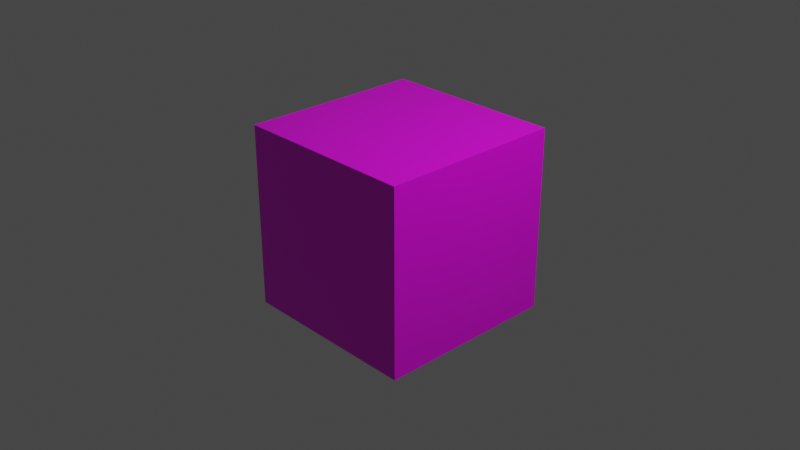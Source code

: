 # Source: base.blend  (saved by Blender 3.0.42; exported with 4.5.12 LTS)
import bpy
from mathutils import Matrix  # noqa: F401  (used for matrix-valued properties, if any)

bpy.ops.wm.read_factory_settings(use_empty=True)
scene = bpy.context.scene
scene.name = 'Scene'

# ---- collections
col_collection = bpy.data.collections.new('Collection'); scene.collection.children.link(col_collection)

# ---- images (referenced by path relative to the original .blend; pixels are not part of the script)
import os
ASSET_DIR = os.environ.get("B2B_ASSET_DIR", "")  # directory of the original .blend (textures are referenced by path, not embedded)
HERE = os.path.dirname(os.path.abspath(__file__))  # packed textures are extracted next to this script under _unpacked/

def load_image(name, relpath, width, height, colorspace="sRGB"):
    """Load a texture the original file referenced (path relative to the .blend, or extracted next to this script)."""
    p = next((c for c in (os.path.join(HERE, relpath), os.path.join(ASSET_DIR, relpath)) if relpath and os.path.exists(c)), "")
    if p:
        img = bpy.data.images.load(p, check_existing=True)
        img.name = name
    else:  # same state as the original file: an image datablock whose file is absent (Cycles renders it pink)
        img = bpy.data.images.new(name, width, height)
        img.source = "FILE"
        img.filepath = "//" + (relpath or name)
    img.colorspace_settings.name = colorspace
    return img
img_white_png = load_image('white.png', 'white.png', 1024, 1024, 'sRGB')

# ---- materials (node trees are filled in below, after node groups)
mat_material = bpy.data.materials.new('Material')
mat_material.alpha_threshold = 0.0
mat_material.use_transparent_shadow = False
mat_material.line_color = (0.0, 0.0, 0.0, 1.0)

# ---- material node trees
mat_material.use_nodes = True; mat_material.node_tree.nodes.clear()
_N = mat_material.node_tree.nodes; _L = mat_material.node_tree.links
n0 = _N.new('ShaderNodeOutputMaterial'); n0.name = 'Material Output'; n0.location = (300, 300)
n1 = _N.new('ShaderNodeBsdfPrincipled'); n1.name = 'Principled BSDF'; n1.location = (10, 300)
n1.distribution = 'GGX'
n1.subsurface_method = 'RANDOM_WALK_SKIN'
n1.inputs[2].default_value = 0.4
n1.inputs[3].default_value = 1.45
n1.inputs[27].default_value = (0.0, 0.0, 0.0, 1.0)
n1.inputs[28].default_value = 1.0
n2 = _N.new('ShaderNodeTexImage'); n2.name = 'Image Texture'; n2.location = (-280, 280)
n2.image = img_white_png
_L.new(n1.outputs[0], n0.inputs[0])
_L.new(n2.outputs[0], n1.inputs[0])
n0.is_active_output = True

# ---- world
world_world = bpy.data.worlds.new('World'); scene.world = world_world
world_world.use_nodes = True; world_world.node_tree.nodes.clear()
_N = world_world.node_tree.nodes; _L = world_world.node_tree.links
n0 = _N.new('ShaderNodeOutputWorld'); n0.name = 'World Output'; n0.location = (300, 300)
n1 = _N.new('ShaderNodeBackground'); n1.name = 'Background'; n1.location = (10, 300)
n1.inputs[0].default_value = (0.05088, 0.05088, 0.05088, 1.0)
_L.new(n1.outputs[0], n0.inputs[0])
n0.is_active_output = True
world_world.color = (0.05088, 0.05088, 0.05088)
world_world.use_sun_shadow = False
world_world.sun_shadow_jitter_overblur = 0.0

# ---- cameras
cam_camera = bpy.data.cameras.new('Camera')
cam_camera.clip_end = 100.0
cam_camera.ortho_scale = 7.314

# ---- lights
light_light = bpy.data.lights.new('Light', 'POINT')
light_light.transmission_factor = 0.0
light_light.energy = 1000.0
light_light.shadow_soft_size = 0.1
light_light.shadow_maximum_resolution = 0.006
light_light.use_absolute_resolution = True

# ---- meshes
me_cube = bpy.data.meshes.new('Cube')
me_cube.from_pydata([(1.0, 1.0, 1.0), (1.0, 1.0, -1.0), (1.0, -1.0, 1.0), (1.0, -1.0, -1.0), (-1.0, 1.0, 1.0), (-1.0, 1.0, -1.0), (-1.0, -1.0, 1.0), (-1.0, -1.0, -1.0)], [], [(0, 4, 6, 2), (3, 2, 6, 7), (7, 6, 4, 5), (5, 1, 3, 7), (1, 0, 2, 3), (5, 4, 0, 1)])
_uv = me_cube.uv_layers.new(name='UVMap')
_uv.uv.foreach_set('vector', [0.625, 0.5, 0.875, 0.5, 0.875, 0.75, 0.625, 0.75, 0.375, 0.75, 0.625, 0.75, 0.625, 1.0, 0.375, 1.0, 0.375, 0.0, 0.625, 0.0, 0.625, 0.25, 0.375, 0.25, 0.125, 0.5, 0.375, 0.5, 0.375, 0.75, 0.125, 0.75, 0.375, 0.5, 0.625, 0.5, 0.625, 0.75, 0.375, 0.75, 0.375, 0.25, 0.625, 0.25, 0.625, 0.5, 0.375, 0.5])
me_cube.materials.append(mat_material)
me_cube.use_remesh_preserve_volume = False
me_cube.use_remesh_preserve_attributes = False
me_cube.use_mirror_vertex_groups = False
me_cube.update()

# ---- objects
ob_cube = bpy.data.objects.new('Cube', me_cube)
ob_light = bpy.data.objects.new('Light', light_light)
ob_camera = bpy.data.objects.new('Camera', cam_camera)

# ---- transforms, parenting, visibility, modifiers, constraints
ob_cube.location = (0.0, 0.0, 0.0)
ob_cube.lock_rotations_4d = False
ob_cube.empty_display_type = 'ARROWS'
ob_cube.lineart.crease_threshold = 0.0
ob_light.location = (4.076, 1.005, 5.904)
ob_light.rotation_euler = (0.6503, 0.05522, 1.866)
ob_light.lock_rotations_4d = False
ob_light.empty_display_type = 'ARROWS'
ob_light.color = (0.0, 0.0, 0.0, 0.0)
ob_light.lineart.crease_threshold = 0.0
ob_camera.location = (7.359, -6.926, 4.958)
ob_camera.rotation_euler = (1.109, 0.0, 0.8149)
ob_camera.lock_rotations_4d = False
ob_camera.empty_display_type = 'ARROWS'
ob_camera.color = (0.0, 0.0, 0.0, 0.0)
ob_camera.display_type = 'WIRE'
ob_camera.lineart.crease_threshold = 0.0

# ---- collection membership
col_collection.objects.link(ob_cube)
col_collection.objects.link(ob_light)
col_collection.objects.link(ob_camera)

# ---- scene / render settings (as saved in the file)
scene.camera = ob_camera
scene.frame_start = 1; scene.frame_end = 250; scene.frame_set(1)
scene.render.engine = 'BLENDER_EEVEE_NEXT'
scene.cycles.sampling_pattern = 'TABULATED_SOBOL'
scene.cycles.use_light_tree = False
scene.view_settings.view_transform = 'Filmic'
bpy.context.view_layer.update()
